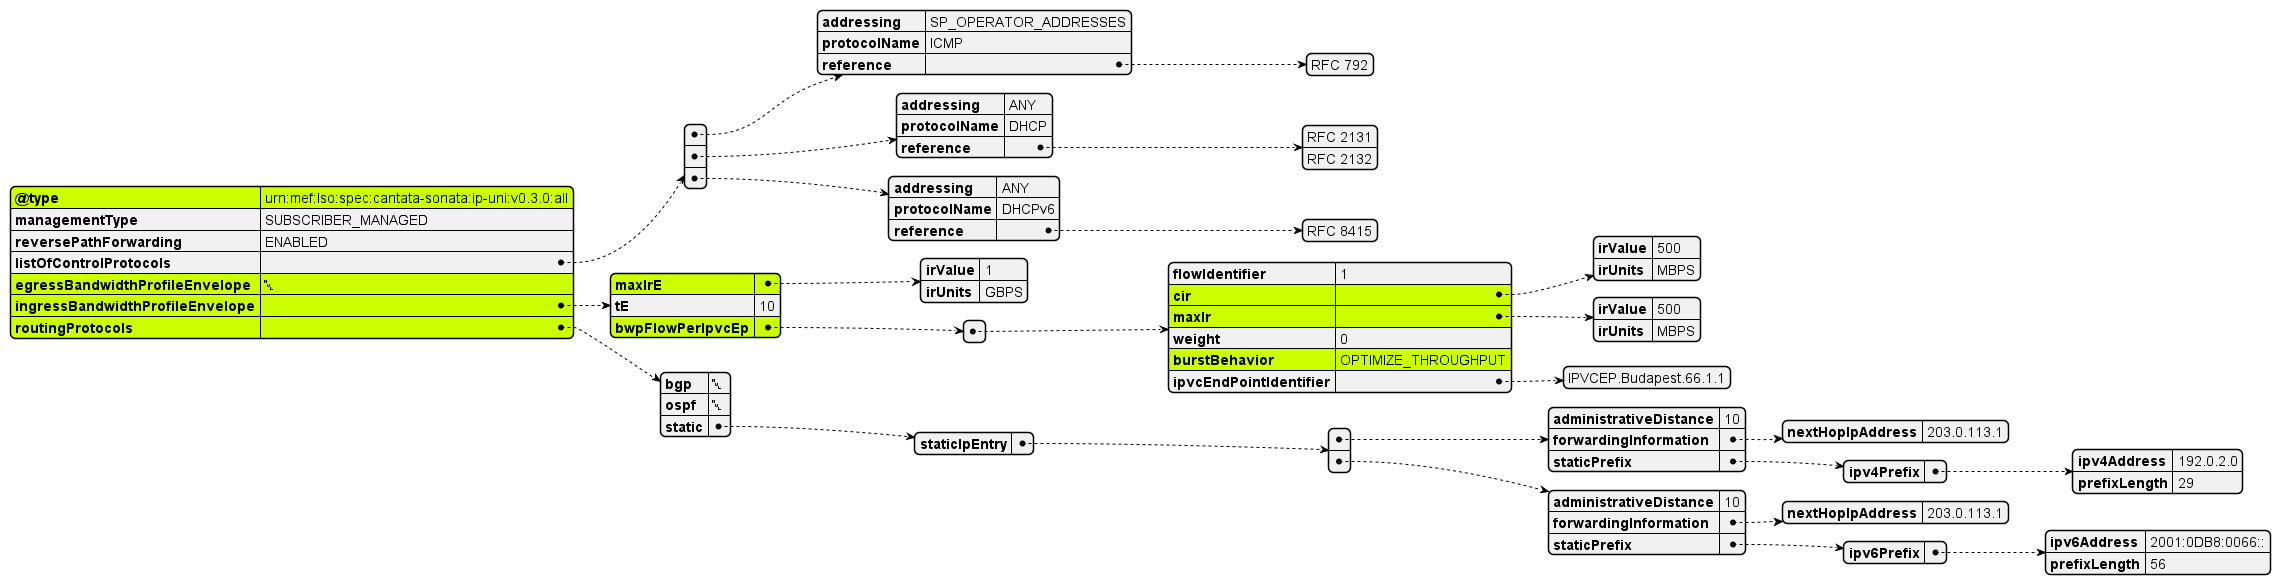

The diagram above was rendered by PlantUML. Its source (embedded in the PNG):
@startjson

#highlight "@type" 
#highlight "egressBandwidthProfileEnvelope" 
#highlight "ingressBandwidthProfileEnvelope"
#highlight "ingressBandwidthProfileEnvelope" / "maxIrE" 

#highlight "ingressBandwidthProfileEnvelope" / "bwpFlowPerIpvcEp"
#highlight "ingressBandwidthProfileEnvelope" / "bwpFlowPerIpvcEp" / "0" / "cir"
#highlight "ingressBandwidthProfileEnvelope" / "bwpFlowPerIpvcEp" / "0" / "maxIr" 
#highlight "ingressBandwidthProfileEnvelope" / "bwpFlowPerIpvcEp" / "0" / "burstBehavior"
#highlight "routingProtocols"

{
  "@type": "urn:mef:lso:spec:cantata-sonata:ip-uni:v0.3.0:all",
  "managementType": "SUBSCRIBER_MANAGED",
  "reversePathForwarding": "ENABLED",
  "listOfControlProtocols": [
    {
      "addressing": "SP_OPERATOR_ADDRESSES",
      "protocolName": "ICMP",
      "reference": ["RFC 792"]
    },
    {
      "addressing": "ANY",
      "protocolName": "DHCP",
      "reference": ["RFC 2131", "RFC 2132"]
    },
    {
      "addressing": "ANY",
      "protocolName": "DHCPv6",
      "reference": ["RFC 8415"]
    }
  ],
  "egressBandwidthProfileEnvelope": null,
  "ingressBandwidthProfileEnvelope": {
    "maxIrE": {
      "irValue": 1,
      "irUnits": "GBPS"
    },
    "tE": 10,
    "bwpFlowPerIpvcEp": [
      {
        "flowIdentifier": 1,
        "cir": {
          "irValue": 500,
          "irUnits": "MBPS"
        },
        "maxIr": {
          "irValue": 500,
          "irUnits": "MBPS"
        },
        "weight": 0,
        "burstBehavior": "OPTIMIZE_THROUGHPUT",
        "ipvcEndPointIdentifier": ["IPVCEP.Budapest.66.1.1"]
      }
    ]
  },
  "routingProtocols": {
    "bgp": null,
    "ospf": null,
    "static": {
      "staticIpEntry": [
        {
          "administrativeDistance": 10,
          "forwardingInformation": {
            "nextHopIpAddress": "203.0.113.1"
          },
          "staticPrefix": {
            "ipv4Prefix": {
              "ipv4Address": "192.0.2.0",
              "prefixLength": 29
            }
          }
        },
        {
          "administrativeDistance": 10,
          "forwardingInformation": {
            "nextHopIpAddress": "203.0.113.1"
          },
          "staticPrefix": {
            "ipv6Prefix": {
              "ipv6Address": "2001:0DB8:0066::",
              "prefixLength": 56
            }
          }
        }
      ]
    }
  }
}
@endjson